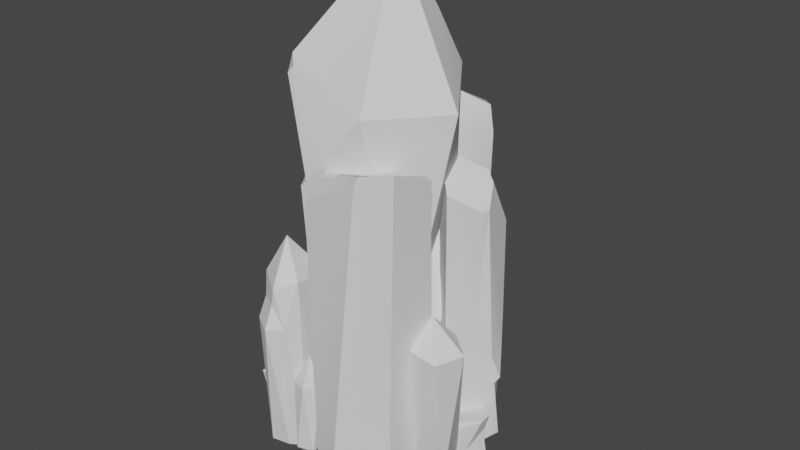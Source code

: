 # Source: PowerCrystal.blend  (saved by Blender 2.80.75; exported with 4.5.12 LTS)
import bpy
from mathutils import Matrix  # noqa: F401  (used for matrix-valued properties, if any)

bpy.ops.wm.read_factory_settings(use_empty=True)
scene = bpy.context.scene
scene.name = 'Scene'

# ---- collections
col_collection = bpy.data.collections.new('Collection'); scene.collection.children.link(col_collection)

# ---- node groups
ng_auto_smooth = bpy.data.node_groups.new('Auto Smooth', 'GeometryNodeTree')
_s = ng_auto_smooth.interface.new_socket(name='Geometry', in_out='OUTPUT', socket_type='NodeSocketGeometry')
_s = ng_auto_smooth.interface.new_socket(name='Geometry', in_out='INPUT', socket_type='NodeSocketGeometry')
_s = ng_auto_smooth.interface.new_socket(name='Angle', in_out='INPUT', socket_type='NodeSocketFloat')
_s.subtype = 'ANGLE'
_s.min_value = 0.0
_s.max_value = 3.142
ng_auto_smooth.is_modifier = True
_N = ng_auto_smooth.nodes; _L = ng_auto_smooth.links
n0 = _N.new('NodeGroupOutput'); n0.name = 'Group Output'; n0.location = (480, -100)
n1 = _N.new('NodeGroupInput'); n1.name = 'Group Input'; n1.location = (-420, -300)
n2 = _N.new('NodeGroupInput'); n2.name = 'Group Input.001'; n2.location = (-60, -100)
n3 = _N.new('GeometryNodeSetShadeSmooth'); n3.name = 'Set Shade Smooth'; n3.location = (120, -100)
n3.domain = 'EDGE'
n4 = _N.new('GeometryNodeSetShadeSmooth'); n4.name = 'Set Shade Smooth.001'; n4.location = (300, -100)
n5 = _N.new('GeometryNodeInputMeshEdgeAngle'); n5.name = 'Edge Angle'; n5.location = (-420, -220)
n6 = _N.new('GeometryNodeInputEdgeSmooth'); n6.name = 'Is Edge Smooth'; n6.location = (-60, -160)
n7 = _N.new('GeometryNodeInputShadeSmooth'); n7.name = 'Is Face Smooth'; n7.location = (-240, -340)
n8 = _N.new('FunctionNodeBooleanMath'); n8.name = 'Boolean Math'; n8.location = (-60, -220)
n9 = _N.new('FunctionNodeCompare'); n9.name = 'Compare'; n9.location = (-240, -180)
n9.operation = 'LESS_EQUAL'
_L.new(n5.outputs[0], n9.inputs[0])
_L.new(n4.outputs[0], n0.inputs[0])
_L.new(n1.outputs[1], n9.inputs[1])
_L.new(n9.outputs[0], n8.inputs[0])
_L.new(n7.outputs[0], n8.inputs[1])
_L.new(n2.outputs[0], n3.inputs[0])
_L.new(n6.outputs[0], n3.inputs[1])
_L.new(n3.outputs[0], n4.inputs[0])
_L.new(n8.outputs[0], n3.inputs[2])
n0.is_active_output = True

# ---- world
world_world = bpy.data.worlds.new('World'); scene.world = world_world
world_world.use_nodes = True; world_world.node_tree.nodes.clear()
_N = world_world.node_tree.nodes; _L = world_world.node_tree.links
n0 = _N.new('ShaderNodeOutputWorld'); n0.name = 'World Output'; n0.location = (300, 300)
n1 = _N.new('ShaderNodeBackground'); n1.name = 'Background'; n1.location = (10, 300)
n1.inputs[0].default_value = (0.05088, 0.05088, 0.05088, 1.0)
_L.new(n1.outputs[0], n0.inputs[0])
n0.is_active_output = True
world_world.color = (0.05088, 0.05088, 0.05088)
world_world.use_sun_shadow = False
world_world.sun_shadow_jitter_overblur = 0.0

# ---- meshes
me_icosphere = bpy.data.meshes.new('Icosphere')
me_icosphere.from_pydata([(-0.442, 0.6237, 8.911), (1.261, -0.5568, 2.653), (-0.3652, -1.677, 5.514), (-1.65, -0.0491, 5.163), (-0.4954, 1.427, 2.159), (1.15, 0.9692, 5.188), (0.8034, -1.468, 6.935), (-1.647, 1.099, 6.931), (0.7966, 1.519, 7.255), (1.844, 0.03069, 6.871), (0.1467, 0.3238, 9.873), (-0.7724, -1.25, 3.027), (-1.917, -0.6534, -0.6027), (-0.2489, -1.776, -0.5891), (-1.98, 0.2581, 3.075), (-2.213, 0.5689, -0.3198), (0.3796, -0.1714, -0.402), (1.209, 0.9879, 0.08717), (1.808, -0.6898, -1.054), (1.508, 0.1841, 3.487), (1.455, -1.385, 0.06711), (-0.1309, 2.322, -0.2415), (-0.8381, 1.144, -0.4583), (0.6327, 0.9352, 8.462), (-0.4669, 0.7111, 8.825), (0.5496, 0.9383, 8.454), (-1.787, 0.2108, 5.594), (0.2325, 0.8243, 8.643), (-1.806, 0.5542, 6.047), (0.227, 0.7638, 8.863), (-1.749, 0.305, 6.081), (-1.771, 0.4208, 6.275), (-1.801, 0.5989, 6.337), (-0.4626, -1.721, 5.414), (-1.652, -0.1129, 5.166), (-1.323, -0.8749, 7.455), (-1.186, -1.22, 7.336), (-1.047, -1.203, 7.468), (-1.308, -1.071, 7.324), (-1.182, -1.073, 7.686)], [], [(13, 16, 20), (4, 14, 3), (4, 19, 21), (12, 22, 16), (1, 5, 9), (2, 1, 6), (2, 38, 3), (30, 26, 3), (5, 4, 8), (1, 9, 6), (2, 37, 36), (35, 7, 30), (4, 7, 8), (5, 8, 9), (6, 9, 10), (38, 37, 39), (39, 10, 0), (9, 23, 10), (12, 13, 11), (12, 11, 14), (12, 14, 15), (1, 11, 13), (4, 22, 15), (18, 17, 19), (18, 16, 17), (17, 21, 19), (17, 22, 21), (1, 20, 18), (1, 19, 5), (29, 10, 23), (7, 24, 27), (7, 0, 24), (23, 8, 25), (4, 28, 7), (32, 31, 7), (4, 3, 26), (29, 25, 27), (29, 24, 0), (7, 28, 32), (28, 31, 32), (30, 7, 31), (34, 11, 33), (2, 34, 33), (11, 2, 33), (3, 14, 34), (38, 36, 37), (39, 35, 38), (39, 6, 10), (13, 12, 16), (4, 15, 14), (4, 5, 19), (12, 15, 22), (2, 36, 38), (30, 28, 26), (2, 6, 37), (30, 3, 38), (38, 35, 30), (0, 7, 35), (35, 39, 0), (9, 8, 23), (1, 2, 11), (4, 21, 22), (18, 20, 16), (17, 16, 22), (1, 13, 20), (1, 18, 19), (29, 0, 10), (25, 8, 27), (8, 7, 27), (4, 26, 28), (29, 23, 25), (29, 27, 24), (28, 30, 31), (34, 14, 11), (2, 3, 34), (39, 37, 6)])
me_icosphere.polygons.foreach_set('use_smooth', [True] * 76)
_k = set([(0, 7), (0, 10), (0, 24), (0, 29), (1, 6), (1, 9), (1, 18), (2, 3), (2, 11), (2, 33), (2, 36), (3, 4), (3, 14), (3, 30), (4, 7), (4, 8), (4, 26), (6, 9), (6, 10), (7, 24), (7, 31), (7, 32), (7, 35), (8, 9), (8, 23), (8, 25), (9, 10), (10, 23), (10, 39), (11, 33), (12, 14), (14, 15), (23, 25), (25, 27), (26, 28), (27, 29), (28, 30), (30, 31), (33, 34), (35, 39), (36, 38), (37, 38), (37, 39)])
me_icosphere.attributes.new('sharp_edge', 'BOOLEAN', 'EDGE').data.foreach_set('value', [ (min(e.vertices), max(e.vertices)) in _k for e in me_icosphere.edges])
_uv = me_icosphere.uv_layers.new(name='UVMap')
_uv.uv.foreach_set('vector', [0.9691, 0.09725, 0.8432, 0.1155, 0.8886, 0.0002026, 0.509, 0.4099, 0.4459, 0.5634, 0.3096, 0.566, 0.509, 0.4099, 0.364, 0.2408, 0.7328, 0.3541, 0.9691, 0.2313, 0.8297, 0.2461, 0.8432, 0.1155, 0.3883, 0.1476, 0.2699, 0.3309, 0.1503, 0.3122, 0.2403, 0.6856, 0.3927, 0.8696, 0.1152, 0.714, 0.2403, 0.6856, 0.1819, 0.5906, 0.3033, 0.5689, 0.8864, 0.3074, 0.9023, 0.3386, 0.9017, 0.3754, 0.2699, 0.3309, 0.509, 0.4099, 0.1666, 0.3984, 0.3883, 0.1476, 0.1503, 0.3122, 0.0678, 0.2302, 0.2403, 0.6856, 0.1431, 0.6052, 0.1695, 0.6081, 0.1731, 0.5782, 0.2124, 0.509, 0.2713, 0.5306, 0.509, 0.4099, 0.2104, 0.5013, 0.1666, 0.3984, 0.2699, 0.3309, 0.1666, 0.3984, 0.1503, 0.3122, 0.0678, 0.2302, 0.1503, 0.3122, 0.0002026, 0.4919, 0.1819, 0.5906, 0.1431, 0.6052, 0.1548, 0.5781, 0.1548, 0.5781, 0.0002026, 0.4919, 0.08885, 0.4946, 0.1503, 0.3122, 0.1007, 0.4282, 0.0002026, 0.4919, 0.7111, 0.6757, 0.6739, 0.8235, 0.4168, 0.7071, 0.7111, 0.6757, 0.4168, 0.7071, 0.4459, 0.5634, 0.7111, 0.6757, 0.4459, 0.5634, 0.7076, 0.5773, 0.3927, 0.8696, 0.4168, 0.7071, 0.6739, 0.8235, 0.509, 0.4099, 0.7299, 0.4659, 0.7076, 0.5773, 0.7342, 0.0002026, 0.676, 0.2051, 0.364, 0.2408, 0.7982, 0.00277, 0.8432, 0.1155, 0.7346, 0.135, 0.676, 0.2051, 0.7328, 0.3541, 0.364, 0.2408, 0.7346, 0.135, 0.8297, 0.2461, 0.7362, 0.2671, 0.3927, 0.8696, 0.7342, 0.9507, 0.6437, 0.9998, 0.3883, 0.1476, 0.364, 0.2408, 0.2699, 0.3309, 0.09351, 0.4616, 0.0002026, 0.4919, 0.1007, 0.4282, 0.9401, 0.6765, 0.8105, 0.5827, 0.8287, 0.5344, 0.8754, 0.8865, 0.8105, 0.7326, 0.818, 0.7372, 0.8953, 0.471, 0.9012, 0.3758, 0.9012, 0.4715, 0.8101, 0.8472, 0.757, 0.5517, 0.8101, 0.5, 0.9037, 0.6886, 0.9104, 0.6769, 0.9104, 0.7441, 0.9033, 0.9498, 0.8758, 0.7014, 0.9033, 0.6769, 0.8359, 0.6914, 0.8737, 0.6825, 0.8509, 0.6974, 0.8359, 0.6914, 0.818, 0.7372, 0.8105, 0.7326, 0.8949, 0.3758, 0.8949, 0.45, 0.8864, 0.4311, 0.7528, 0.8683, 0.7408, 0.8538, 0.7528, 0.8476, 0.2713, 0.5306, 0.2124, 0.509, 0.2708, 0.513, 0.7347, 0.4502, 0.8681, 0.3265, 0.8681, 0.4996, 0.8785, 0.2985, 0.8755, 0.4435, 0.8685, 0.3014, 0.886, 0.2985, 0.886, 0.4789, 0.8789, 0.4714, 0.9027, 0.4492, 0.9072, 0.2985, 0.9072, 0.4502, 0.1819, 0.5906, 0.1695, 0.6081, 0.1431, 0.6052, 0.1548, 0.5781, 0.1731, 0.5782, 0.1819, 0.5906, 0.1548, 0.5781, 0.1152, 0.714, 0.0002026, 0.4919, 0.9691, 0.09725, 0.9691, 0.2313, 0.8432, 0.1155, 0.509, 0.4099, 0.7076, 0.5773, 0.4459, 0.5634, 0.509, 0.4099, 0.2699, 0.3309, 0.364, 0.2408, 0.9691, 0.2313, 0.915, 0.2981, 0.8297, 0.2461, 0.2403, 0.6856, 0.1695, 0.6081, 0.1819, 0.5906, 0.8864, 0.3074, 0.9023, 0.2985, 0.9023, 0.3386, 0.2403, 0.6856, 0.1152, 0.714, 0.1431, 0.6052, 0.2713, 0.5306, 0.3033, 0.5689, 0.1819, 0.5906, 0.1819, 0.5906, 0.1731, 0.5782, 0.2713, 0.5306, 0.08885, 0.4946, 0.2124, 0.509, 0.1731, 0.5782, 0.1731, 0.5782, 0.1548, 0.5781, 0.08885, 0.4946, 0.1503, 0.3122, 0.1666, 0.3984, 0.1007, 0.4282, 0.3927, 0.8696, 0.2403, 0.6856, 0.4168, 0.7071, 0.509, 0.4099, 0.7328, 0.3541, 0.7299, 0.4659, 0.7982, 0.00277, 0.8886, 0.0002026, 0.8432, 0.1155, 0.7346, 0.135, 0.8432, 0.1155, 0.8297, 0.2461, 0.3927, 0.8696, 0.6739, 0.8235, 0.7342, 0.9507, 0.3883, 0.1476, 0.7342, 0.0002026, 0.364, 0.2408, 0.09351, 0.4616, 0.08885, 0.4946, 0.0002026, 0.4919, 0.8453, 0.5128, 0.9401, 0.5, 0.8287, 0.5344, 0.9401, 0.5, 0.9401, 0.6765, 0.8287, 0.5344, 0.8101, 0.8472, 0.7346, 0.585, 0.757, 0.5517, 0.8359, 0.6914, 0.8754, 0.6769, 0.8737, 0.6825, 0.8359, 0.6914, 0.8509, 0.6974, 0.818, 0.7372, 0.7528, 0.8683, 0.7346, 0.8686, 0.7408, 0.8538, 0.7347, 0.4502, 0.7346, 0.2985, 0.8681, 0.3265, 0.8785, 0.2985, 0.8785, 0.4469, 0.8755, 0.4435, 0.1548, 0.5781, 0.1431, 0.6052, 0.1152, 0.714])
me_icosphere.use_remesh_preserve_volume = False
me_icosphere.use_remesh_preserve_attributes = False
me_icosphere.use_mirror_vertex_groups = False
me_icosphere.update()
me_icosphere_001 = bpy.data.meshes.new('Icosphere.001')
me_icosphere_001.from_pydata([(0.801, 2.334, 6.232), (0.4328, 0.7736, 1.633), (-0.1474, 1.543, 4.562), (0.08411, 2.329, 4.377), (1.035, 2.205, 2.365), (1.126, 1.3, 1.744), (0.05658, 1.07, 5.729), (-0.04152, 1.844, 6.295), (0.6076, 2.499, 5.689), (1.205, 2.076, 5.72), (0.9083, 1.261, 5.933), (0.5669, 1.521, 6.696), (-0.4935, 1.44, 2.374), (-0.2569, 2.176, -0.5843), (-0.1744, 1.315, -0.2708), (0.2566, 2.425, 2.384), (0.1311, 2.632, -0.2455), (1.094, 0.9809, -0.2158), (0.7892, 0.8071, 0.1043), (0.3878, 0.9426, -0.05245), (1.156, 2.415, 0.2046), (0.8506, 2.277, -0.5729), (1.107, 2.086, 6.283), (0.2673, 2.397, 4.907), (0.2516, 2.297, 4.858), (-0.2883, 1.549, 4.06)], [], [(14, 17, 19), (4, 15, 3), (4, 5, 20), (13, 21, 17), (1, 5, 10), (2, 1, 6), (3, 2, 7), (3, 24, 23), (5, 4, 9), (1, 10, 6), (2, 6, 7), (7, 24, 3), (4, 8, 9), (5, 9, 10), (6, 10, 11), (7, 6, 11), (7, 0, 8), (10, 22, 11), (13, 14, 12), (13, 12, 15), (13, 15, 16), (1, 12, 14), (16, 20, 21), (18, 17, 5), (20, 17, 21), (1, 19, 18), (5, 1, 18), (22, 0, 11), (4, 23, 8), (9, 0, 22), (24, 8, 23), (25, 15, 12), (2, 3, 25), (12, 2, 25), (14, 13, 17), (4, 16, 15), (13, 16, 21), (7, 8, 24), (7, 11, 0), (10, 9, 22), (1, 2, 12), (16, 4, 20), (18, 19, 17), (20, 5, 17), (1, 14, 19), (4, 3, 23), (9, 8, 0), (25, 3, 15)])
me_icosphere_001.polygons.foreach_set('use_smooth', [True] * 48)
_uv = me_icosphere_001.uv_layers.new(name='UVMap')
_uv.uv.foreach_set('vector', [0.0001136, 0.9257, 0.1595, 0.9999, 0.06233, 0.9974, 0.5933, 0.5972, 0.5895, 0.7085, 0.3102, 0.7273, 0.5933, 0.5972, 0.6802, 0.4699, 0.8752, 0.6009, 0.01116, 0.803, 0.1595, 0.8169, 0.1595, 0.9999, 0.6891, 0.3475, 0.6802, 0.4699, 0.144, 0.4438, 0.2864, 0.263, 0.6891, 0.3475, 0.1717, 0.3531, 0.2663, 0.1388, 0.2864, 0.263, 0.09823, 0.3061, 0.2663, 0.1388, 0.1994, 0.1629, 0.1881, 0.1517, 0.6802, 0.4699, 0.5933, 0.5972, 0.1451, 0.553, 0.6891, 0.3475, 0.144, 0.4438, 0.1717, 0.3531, 0.2864, 0.263, 0.1717, 0.3531, 0.09823, 0.3061, 0.09823, 0.3061, 0.1994, 0.1629, 0.2663, 0.1388, 0.5933, 0.5972, 0.1288, 0.6545, 0.1451, 0.553, 0.6802, 0.4699, 0.1451, 0.553, 0.144, 0.4438, 0.1717, 0.3531, 0.144, 0.4438, 0.03358, 0.3934, 0.09823, 0.3061, 0.1717, 0.3531, 0.03358, 0.3934, 0.09823, 0.3061, 0.0001136, 0.2434, 0.0674, 0.1806, 0.144, 0.4438, 0.0632, 0.5361, 0.03358, 0.3934, 0.9861, 0.08447, 0.9466, 0.2147, 0.58, 0.2082, 0.9861, 0.08447, 0.58, 0.2082, 0.5472, 0.03513, 0.9861, 0.08447, 0.5472, 0.03513, 0.9314, 0.0001136, 0.6891, 0.3475, 0.58, 0.2082, 0.9466, 0.2147, 0.9445, 0.7367, 0.8752, 0.6009, 0.9861, 0.6134, 0.8982, 0.3754, 0.9513, 0.4178, 0.6802, 0.4699, 0.8752, 0.6009, 0.9513, 0.4178, 0.9861, 0.6134, 0.6891, 0.3475, 0.9219, 0.3149, 0.8982, 0.3754, 0.6802, 0.4699, 0.6891, 0.3475, 0.8982, 0.3754, 0.1597, 0.7582, 0.2084, 0.7369, 0.2084, 0.8661, 0.5933, 0.5972, 0.237, 0.7016, 0.1288, 0.6545, 0.1451, 0.553, 0.05366, 0.5977, 0.0632, 0.5361, 0.1994, 0.1629, 0.0674, 0.1806, 0.1881, 0.1517, 0.3566, 0.2405, 0.5472, 0.03513, 0.58, 0.2082, 0.2864, 0.263, 0.2663, 0.1388, 0.3566, 0.2405, 0.58, 0.2082, 0.2864, 0.263, 0.3566, 0.2405, 0.0001136, 0.9257, 0.01116, 0.803, 0.1595, 0.9999, 0.5933, 0.5972, 0.9445, 0.7367, 0.5895, 0.7085, 0.01116, 0.803, 0.0754, 0.7369, 0.1595, 0.8169, 0.09823, 0.3061, 0.0674, 0.1806, 0.1994, 0.1629, 0.09823, 0.3061, 0.03358, 0.3934, 0.0001136, 0.2434, 0.144, 0.4438, 0.1451, 0.553, 0.0632, 0.5361, 0.6891, 0.3475, 0.2864, 0.263, 0.58, 0.2082, 0.9445, 0.7367, 0.5933, 0.5972, 0.8752, 0.6009, 0.8982, 0.3754, 0.9219, 0.3149, 0.9513, 0.4178, 0.8752, 0.6009, 0.6802, 0.4699, 0.9513, 0.4178, 0.6891, 0.3475, 0.9466, 0.2147, 0.9219, 0.3149, 0.5933, 0.5972, 0.3102, 0.7273, 0.237, 0.7016, 0.1451, 0.553, 0.1288, 0.6545, 0.05366, 0.5977, 0.3566, 0.2405, 0.2663, 0.1388, 0.5472, 0.03513])
me_icosphere_001.use_remesh_preserve_volume = False
me_icosphere_001.use_remesh_preserve_attributes = False
me_icosphere_001.use_mirror_vertex_groups = False
me_icosphere_001.update()
me_cube = bpy.data.meshes.new('Cube')
me_cube.from_pydata([(-0.1344, -1.883, -1.01), (0.0499, -1.069, -0.6625), (0.8561, -2.167, -1.29), (1.823, -0.6551, -0.8021), (1.782, -1.805, -0.777), (0.1143, -2.207, 5.476), (0.08569, -1.841, 5.772), (1.411, -2.216, 6.305), (1.355, -2.266, 6.096), (1.924, -0.7774, 3.492), (1.892, -1.829, 6.331), (1.736, -1.712, 3.54), (1.718, -1.757, 1.15), (0.6452, -2.124, 0.8441), (0.08035, -2.167, 2.799), (0.01189, -1.161, 5.783), (-0.01942, -0.8684, 5.722), (-0.01055, -0.9533, 5.767), (1.985, -0.9174, 5.559), (1.971, -0.9743, 5.997), (1.978, -0.8838, 5.936), (0.5073, -2.237, -1.31), (0.8825, -1.475, 5.867), (0.6552, -2.01, 5.992), (1.953, -1.024, 6.07), (1.182, -1.472, 5.984), (0.8397, -2.054, 6.136)], [], [(4, 13, 2), (16, 18, 9), (2, 21, 0), (9, 11, 12), (23, 5, 8), (2, 13, 21), (22, 26, 25), (10, 7, 8), (14, 8, 5), (19, 17, 15), (17, 18, 16), (16, 1, 14), (13, 0, 21), (15, 22, 19), (10, 25, 7), (22, 6, 23), (23, 7, 26), (19, 25, 24), (18, 20, 19), (19, 10, 18), (10, 11, 18), (11, 9, 18), (14, 13, 8), (4, 12, 13), (3, 1, 9), (1, 16, 9), (0, 1, 2), (1, 3, 4), (2, 1, 4), (4, 3, 12), (3, 9, 12), (8, 7, 23), (23, 6, 5), (22, 23, 26), (8, 13, 11), (13, 12, 11), (11, 10, 8), (19, 20, 17), (17, 20, 18), (1, 0, 14), (14, 5, 16), (5, 6, 15), (16, 15, 17), (5, 15, 16), (13, 14, 0), (15, 6, 22), (10, 19, 24), (24, 25, 10), (25, 26, 7), (19, 22, 25)])
me_cube.polygons.foreach_set('use_smooth', [True] * 50)
_uv = me_cube.uv_layers.new(name='UVMap')
_uv.uv.foreach_set('vector', [0.8342, 0.1728, 0.6218, 0.04053, 0.8894, 0.04456, 0.1536, 0.4967, 0.1028, 0.3263, 0.3283, 0.305, 0.0001262, 0.8455, 0.00233, 0.8055, 0.0705, 0.7483, 0.3283, 0.305, 0.3134, 0.203, 0.5941, 0.1818, 0.07711, 0.6519, 0.1508, 0.6306, 0.04514, 0.7419, 0.8894, 0.04456, 0.6218, 0.04053, 0.8884, 0.0001262, 0.3579, 0.7589, 0.3312, 0.8257, 0.3234, 0.7483, 0.006029, 0.245, 0.0001262, 0.1758, 0.0223, 0.1645, 0.4124, 0.6569, 0.04514, 0.7419, 0.1508, 0.6306, 0.3116, 0.7675, 0.3232, 0.9796, 0.3009, 0.978, 0.1473, 0.5019, 0.1028, 0.3263, 0.1536, 0.4967, 0.1536, 0.4967, 0.8218, 0.5515, 0.4124, 0.6569, 0.6259, 0.7394, 0.8586, 0.6564, 0.8894, 0.748, 0.3009, 0.978, 0.2634, 0.8864, 0.3116, 0.7675, 0.217, 0.7483, 0.26, 0.8523, 0.1611, 0.8058, 0.2634, 0.8864, 0.2282, 0.9735, 0.2048, 0.9102, 0.1703, 0.9148, 0.1611, 0.8058, 0.1761, 0.8845, 0.3116, 0.7675, 0.26, 0.8523, 0.3005, 0.7706, 0.1028, 0.3263, 0.06784, 0.3373, 0.05994, 0.3299, 0.05994, 0.3299, 0.006029, 0.245, 0.1028, 0.3263, 0.006029, 0.245, 0.3134, 0.203, 0.1028, 0.3263, 0.3134, 0.203, 0.3283, 0.305, 0.1028, 0.3263, 0.4124, 0.6569, 0.6259, 0.7394, 0.04514, 0.7419, 0.8342, 0.1728, 0.5941, 0.1818, 0.6218, 0.04053, 0.8403, 0.3171, 0.8218, 0.5515, 0.3283, 0.305, 0.8218, 0.5515, 0.1536, 0.4967, 0.3283, 0.305, 0.0705, 0.7483, 0.1608, 0.7947, 0.0001262, 0.8455, 0.1608, 0.7947, 0.1608, 0.9999, 0.03612, 0.9659, 0.0001262, 0.8455, 0.1608, 0.7947, 0.03612, 0.9659, 0.8342, 0.1728, 0.8403, 0.3171, 0.5941, 0.1818, 0.8403, 0.3171, 0.3283, 0.305, 0.5941, 0.1818, 0.04514, 0.7419, 0.01708, 0.7405, 0.07711, 0.6519, 0.07711, 0.6519, 0.1267, 0.5943, 0.1508, 0.6306, 0.3579, 0.7589, 0.3579, 0.8257, 0.3312, 0.8257, 0.0223, 0.1645, 0.6218, 0.04053, 0.3134, 0.203, 0.6218, 0.04053, 0.5941, 0.1818, 0.3134, 0.203, 0.3134, 0.203, 0.006029, 0.245, 0.0223, 0.1645, 0.3116, 0.7675, 0.3232, 0.767, 0.3232, 0.9796, 0.1473, 0.5019, 0.06784, 0.3373, 0.1028, 0.3263, 0.8218, 0.5515, 0.8586, 0.6564, 0.4124, 0.6569, 0.4124, 0.6569, 0.1508, 0.6306, 0.1536, 0.4967, 0.1508, 0.6306, 0.1267, 0.5943, 0.1394, 0.5213, 0.1536, 0.4967, 0.1394, 0.5213, 0.1473, 0.5019, 0.1508, 0.6306, 0.1394, 0.5213, 0.1536, 0.4967, 0.6259, 0.7394, 0.4124, 0.6569, 0.8586, 0.6564, 0.3009, 0.978, 0.2282, 0.9735, 0.2634, 0.8864, 0.217, 0.7483, 0.3116, 0.7675, 0.3005, 0.7706, 0.3005, 0.7706, 0.26, 0.8523, 0.217, 0.7483, 0.26, 0.8523, 0.1761, 0.8845, 0.1611, 0.8058, 0.3116, 0.7675, 0.2634, 0.8864, 0.26, 0.8523])
me_cube.use_remesh_preserve_volume = False
me_cube.use_remesh_preserve_attributes = False
me_cube.use_mirror_vertex_groups = False
me_cube.update()
me_cube_001 = bpy.data.meshes.new('Cube.001')
me_cube_001.from_pydata([(0.7054, 0.6804, -0.5898), (0.8956, 0.7555, 5.763), (1.524, 1.794, -0.5193), (0.4631, 1.17, 5.142), (1.816, -0.1419, -0.4983), (1.777, -0.1721, 5.322), (2.416, 0.9273, 0.9556), (2.341, 0.8341, 0.8292), (2.0, 1.435, -0.3645), (2.331, 0.5582, -0.4539), (2.425, 0.9403, -0.4454), (2.12, 1.362, 2.19), (1.899, 1.41, 4.611), (2.056, 1.412, 4.297), (2.136, 0.8026, 5.357), (1.948, 0.8709, 5.542), (2.218, 0.3498, 4.893), (2.278, 0.5007, 4.904), (2.317, 0.7435, 1.514), (1.969, 0.5072, 1.543), (2.336, 0.8533, -0.4499), (2.168, 0.8614, 0.7414), (2.246, 0.9593, 0.9324), (2.133, 1.19, -0.4663)], [], [(0, 3, 2), (15, 1, 5), (14, 12, 15), (5, 0, 4), (15, 3, 1), (9, 10, 7), (19, 17, 16), (13, 11, 3), (19, 5, 4), (17, 18, 11), (21, 20, 23), (11, 6, 22), (11, 23, 8), (7, 22, 6), (10, 21, 7), (0, 1, 3), (5, 16, 14), (16, 17, 14), (14, 15, 5), (14, 13, 12), (5, 1, 0), (15, 12, 3), (7, 6, 18), (18, 19, 7), (19, 9, 7), (19, 18, 17), (8, 2, 11), (2, 3, 11), (3, 12, 13), (4, 9, 19), (19, 16, 5), (18, 6, 11), (11, 13, 17), (13, 14, 17), (23, 11, 22), (22, 21, 23), (7, 21, 22), (10, 20, 21)])
me_cube_001.polygons.foreach_set('use_smooth', [True] * 38)
_uv = me_cube_001.uv_layers.new(name='UVMap')
_uv.uv.foreach_set('vector', [0.887, 0.5022, 0.1774, 0.4278, 0.887, 0.2645, 0.01446, 0.881, 0.1279, 0.7897, 0.1279, 0.972, 0.01905, 0.2563, 0.1766, 0.2857, 0.0001001, 0.3043, 0.1254, 0.6506, 0.887, 0.5022, 0.8691, 0.6784, 0.0001001, 0.3043, 0.1774, 0.4278, 0.07442, 0.4853, 0.852, 0.0001001, 0.8601, 0.0491, 0.665, 0.07338, 0.5428, 0.0174, 0.06531, 0.1632, 0.06067, 0.1396, 0.2071, 0.2553, 0.4732, 0.1912, 0.1774, 0.4278, 0.6056, 0.7556, 0.1254, 0.6506, 0.8691, 0.6784, 0.06531, 0.1632, 0.5583, 0.07357, 0.4732, 0.1912, 0.6915, 0.09558, 0.8622, 0.06953, 0.8677, 0.1349, 0.4732, 0.1912, 0.6394, 0.0916, 0.6572, 0.1121, 0.4732, 0.1912, 0.8677, 0.1349, 0.856, 0.1774, 0.665, 0.07338, 0.6572, 0.1121, 0.6394, 0.0916, 0.8601, 0.0491, 0.6915, 0.09558, 0.665, 0.07338, 0.887, 0.5022, 0.07442, 0.4853, 0.1774, 0.4278, 0.1279, 0.972, 0.02286, 0.9999, 0.0001001, 0.9149, 0.02286, 0.9999, 0.003067, 0.9905, 0.0001001, 0.9149, 0.0001001, 0.9149, 0.01446, 0.881, 0.1279, 0.972, 0.01905, 0.2563, 0.2071, 0.2553, 0.1766, 0.2857, 0.1254, 0.6506, 0.07442, 0.4853, 0.887, 0.5022, 0.0001001, 0.3043, 0.1766, 0.2857, 0.1774, 0.4278, 0.665, 0.07338, 0.6394, 0.0916, 0.5583, 0.07357, 0.5583, 0.07357, 0.5428, 0.0174, 0.665, 0.07338, 0.5428, 0.0174, 0.852, 0.0001001, 0.665, 0.07338, 0.5428, 0.0174, 0.5583, 0.07357, 0.06531, 0.1632, 0.856, 0.1774, 0.887, 0.2645, 0.4732, 0.1912, 0.887, 0.2645, 0.1774, 0.4278, 0.4732, 0.1912, 0.1774, 0.4278, 0.1766, 0.2857, 0.2071, 0.2553, 0.8691, 0.6784, 0.8629, 0.7895, 0.6056, 0.7556, 0.6056, 0.7556, 0.1759, 0.7406, 0.1254, 0.6506, 0.5583, 0.07357, 0.6394, 0.0916, 0.4732, 0.1912, 0.4732, 0.1912, 0.2071, 0.2553, 0.06531, 0.1632, 0.2071, 0.2553, 0.01905, 0.2563, 0.06531, 0.1632, 0.8677, 0.1349, 0.4732, 0.1912, 0.6572, 0.1121, 0.6572, 0.1121, 0.6915, 0.09558, 0.8677, 0.1349, 0.665, 0.07338, 0.6915, 0.09558, 0.6572, 0.1121, 0.8601, 0.0491, 0.8622, 0.06953, 0.6915, 0.09558])
me_cube_001.use_remesh_preserve_volume = False
me_cube_001.use_remesh_preserve_attributes = False
me_cube_001.use_mirror_vertex_groups = False
me_cube_001.update()
me_icosphere_002 = bpy.data.meshes.new('Icosphere.002')
me_icosphere_002.from_pydata([(-0.4956, 2.085, -0.4303), (-0.3349, 1.607, -0.3086), (-0.8578, 1.424, -0.1312), (-1.235, 1.98, -0.242), (-0.2471, 2.167, -0.3342), (-0.5472, 1.424, 2.211), (-1.109, 1.607, 2.211), (-1.109, 2.198, 2.211), (-0.5472, 2.381, 2.211), (-0.1998, 1.903, 2.211), (-0.8367, 2.022, 2.919), (-0.9969, 2.261, 1.454), (-0.6999, 2.398, 1.429), (-0.4733, 2.399, 1.258), (-1.187, 2.19, 1.219), (-1.024, 2.248, 1.251), (-0.6472, 2.372, 1.254), (-1.024, 2.248, 1.251), (-0.6473, 2.372, 1.254), (-0.6473, 2.372, 1.254), (-0.5769, 2.432, -0.3315), (-1.074, 2.361, 1.225), (-0.6969, 2.484, 1.228), (-0.9546, 2.45, -0.3344), (-0.6969, 2.484, 1.227)], [(15, 17), (16, 18), (22, 24)], [(0, 1, 2), (1, 0, 4), (0, 2, 3), (1, 4, 9), (2, 1, 5), (3, 2, 6), (1, 9, 5), (2, 5, 6), (6, 14, 3), (20, 13, 4), (13, 9, 4), (5, 9, 10), (6, 5, 10), (7, 6, 10), (8, 7, 10), (9, 8, 10), (11, 8, 12), (13, 12, 8), (11, 14, 7), (0, 3, 23), (11, 21, 14), (21, 3, 14), (13, 22, 12), (21, 12, 22), (0, 20, 4), (22, 23, 21), (6, 7, 14), (20, 22, 13), (13, 8, 9), (11, 7, 8), (21, 23, 3), (21, 11, 12), (0, 23, 20), (22, 20, 23)])
me_icosphere_002.polygons.foreach_set('use_smooth', [True] * 34)
_uv = me_icosphere_002.uv_layers.new(name='UVMap')
_uv.uv.foreach_set('vector', [0.06118, 0.8711, 0.08645, 0.7564, 0.2225, 0.7795, 0.08645, 0.7564, 0.06118, 0.8711, 0.0001129, 0.855, 0.06118, 0.8711, 0.2225, 0.7795, 0.2225, 0.9424, 0.4844, 0.7562, 0.3271, 0.7481, 0.4653, 0.2033, 0.6371, 0.7096, 0.4844, 0.7562, 0.5585, 0.2151, 0.8246, 0.7207, 0.6371, 0.7096, 0.6555, 0.1841, 0.4844, 0.7562, 0.4653, 0.2033, 0.5585, 0.2151, 0.6371, 0.7096, 0.5585, 0.2151, 0.6555, 0.1841, 0.6555, 0.1841, 0.8246, 0.3564, 0.8246, 0.7207, 0.2238, 0.7328, 0.3036, 0.3477, 0.3271, 0.7481, 0.3036, 0.3477, 0.4653, 0.2033, 0.3271, 0.7481, 0.5585, 0.2151, 0.4653, 0.2033, 0.5431, 0.0001129, 0.6555, 0.1841, 0.5585, 0.2151, 0.5431, 0.0001129, 0.7613, 0.1025, 0.6555, 0.1841, 0.5431, 0.0001129, 0.3878, 0.1502, 0.3054, 0.03524, 0.5431, 0.0001129, 0.4653, 0.2033, 0.3878, 0.1502, 0.5431, 0.0001129, 0.2018, 0.2268, 0.3878, 0.1502, 0.272, 0.2819, 0.3036, 0.3477, 0.272, 0.2819, 0.3878, 0.1502, 0.2018, 0.2268, 0.1156, 0.2441, 0.3054, 0.03524, 0.06118, 0.8711, 0.2225, 0.9424, 0.1032, 0.9999, 0.8248, 0.1341, 0.8845, 0.144, 0.8707, 0.1893, 0.1469, 0.3349, 0.0001129, 0.6814, 0.09664, 0.3298, 0.8642, 0.0001129, 0.8845, 0.05215, 0.8341, 0.05871, 0.8845, 0.144, 0.8341, 0.05871, 0.8845, 0.05215, 0.06118, 0.8711, 0.0303, 0.9484, 0.0001129, 0.855, 0.244, 0.347, 0.1311, 0.7213, 0.1469, 0.3349, 0.6555, 0.1841, 0.7613, 0.1025, 0.8246, 0.3564, 0.2238, 0.7328, 0.244, 0.347, 0.3036, 0.3477, 0.3036, 0.3477, 0.3878, 0.1502, 0.4653, 0.2033, 0.2018, 0.2268, 0.3054, 0.03524, 0.3878, 0.1502, 0.1469, 0.3349, 0.1311, 0.7213, 0.0001129, 0.6814, 0.8845, 0.144, 0.8248, 0.1341, 0.8341, 0.05871, 0.06118, 0.8711, 0.1032, 0.9999, 0.0303, 0.9484, 0.244, 0.347, 0.2238, 0.7328, 0.1311, 0.7213])
me_icosphere_002.use_remesh_preserve_volume = False
me_icosphere_002.use_remesh_preserve_attributes = False
me_icosphere_002.use_mirror_vertex_groups = False
me_icosphere_002.update()
me_icosphere_003 = bpy.data.meshes.new('Icosphere.003')
me_icosphere_003.from_pydata([(-1.223, -1.495, -0.7234), (-0.9436, -1.026, -0.673), (-0.4725, -1.457, -0.3263), (-0.4853, -1.826, -0.5835), (-1.427, -1.336, -0.6023), (-0.5767, -0.9703, 3.204), (-0.5084, -1.876, 3.36), (-0.8564, -2.226, 3.233), (-1.46, -1.807, 3.292), (-1.263, -1.221, 3.361), (-0.9352, -1.699, 4.202), (-0.9354, -2.216, 2.839), (-1.309, -1.993, 2.853), (-1.409, -1.698, 2.38), (-0.6848, -2.148, 2.338), (-1.079, -2.145, 1.866), (-1.387, -1.897, 1.88), (-1.078, -2.145, 1.866), (-1.387, -1.897, 1.88), (-1.387, -1.897, 1.88), (-1.47, -1.757, -0.6178), (-0.9378, -2.427, 2.367), (-1.423, -2.113, 2.353), (-0.8677, -2.004, -0.6387), (-1.279, -2.083, -0.6361)], [(15, 17), (16, 18)], [(0, 1, 2), (1, 0, 4), (0, 2, 3), (1, 4, 9), (2, 1, 5), (3, 2, 6), (1, 9, 5), (2, 5, 6), (6, 14, 3), (20, 13, 4), (13, 9, 4), (5, 9, 10), (6, 5, 10), (7, 6, 10), (8, 7, 10), (9, 8, 10), (12, 7, 8), (13, 12, 8), (11, 14, 7), (3, 23, 0), (11, 21, 14), (13, 22, 12), (14, 23, 3), (22, 11, 12), (0, 20, 4), (0, 23, 24), (24, 21, 22), (24, 22, 20), (6, 7, 14), (20, 22, 13), (13, 8, 9), (12, 11, 7), (14, 21, 23), (22, 21, 11), (0, 24, 20), (24, 23, 21)])
me_icosphere_003.polygons.foreach_set('use_smooth', [True] * 36)
_uv = me_icosphere_003.uv_layers.new(name='UVMap')
_uv.uv.foreach_set('vector', [0.8635, 0.1356, 0.7731, 0.1962, 0.7097, 0.0653, 0.7731, 0.1962, 0.8635, 0.1356, 0.888, 0.1867, 0.8635, 0.1356, 0.7097, 0.0653, 0.7724, 0.0001218, 0.5797, 0.00176, 0.7095, 0.02893, 0.58, 0.8126, 0.4145, 0.07736, 0.5797, 0.00176, 0.4775, 0.7496, 0.3306, 0.0227, 0.4145, 0.07736, 0.3562, 0.794, 0.5797, 0.00176, 0.58, 0.8126, 0.4775, 0.7496, 0.4145, 0.07736, 0.4775, 0.7496, 0.3562, 0.794, 0.3562, 0.794, 0.277, 0.6136, 0.3306, 0.0227, 0.08506, 0.006929, 0.001809, 0.6052, 0.0001218, 0.0001218, 0.7095, 0.6551, 0.58, 0.8126, 0.7095, 0.02893, 0.4775, 0.7496, 0.58, 0.8126, 0.4332, 0.9999, 0.3562, 0.794, 0.4775, 0.7496, 0.4332, 0.9999, 0.2746, 0.8017, 0.3562, 0.794, 0.4332, 0.9999, 0.1596, 0.9133, 0.2746, 0.8017, 0.4332, 0.9999, 0.58, 0.8126, 0.6914, 0.872, 0.4332, 0.9999, 0.1447, 0.7804, 0.2746, 0.8017, 0.1596, 0.9133, 0.004954, 0.7223, 0.1447, 0.7804, 0.1596, 0.9133, 0.2409, 0.7328, 0.277, 0.6136, 0.2746, 0.8017, 0.7724, 0.0001218, 0.8569, 0.01128, 0.8635, 0.1356, 0.7131, 0.3687, 0.8144, 0.3889, 0.7827, 0.4573, 0.7835, 0.1964, 0.8144, 0.2736, 0.7097, 0.2821, 0.277, 0.6136, 0.2455, 0.01308, 0.3306, 0.0227, 0.8144, 0.2736, 0.7131, 0.3687, 0.7097, 0.2821, 0.8635, 0.1356, 0.9354, 0.1169, 0.888, 0.1867, 0.8635, 0.1356, 0.8569, 0.01128, 0.9354, 0.04126, 0.1611, 0.01163, 0.2014, 0.623, 0.08567, 0.6097, 0.1611, 0.01163, 0.08567, 0.6097, 0.08506, 0.006929, 0.3562, 0.794, 0.2746, 0.8017, 0.277, 0.6136, 0.08506, 0.006929, 0.08567, 0.6097, 0.001809, 0.6052, 0.7095, 0.6551, 0.6914, 0.872, 0.58, 0.8126, 0.1447, 0.7804, 0.2409, 0.7328, 0.2746, 0.8017, 0.277, 0.6136, 0.2014, 0.623, 0.2455, 0.01308, 0.8144, 0.2736, 0.8144, 0.3889, 0.7131, 0.3687, 0.8635, 0.1356, 0.9354, 0.04126, 0.9354, 0.1169, 0.1611, 0.01163, 0.2455, 0.01308, 0.2014, 0.623])
me_icosphere_003.use_remesh_preserve_volume = False
me_icosphere_003.use_remesh_preserve_attributes = False
me_icosphere_003.use_mirror_vertex_groups = False
me_icosphere_003.update()
me_icosphere_004 = bpy.data.meshes.new('Icosphere.004')
me_icosphere_004.from_pydata([(-0.6159, -1.778, -0.8376), (-0.1961, -1.963, -0.5202), (-0.5491, -2.081, -0.507), (-0.7701, -1.782, -0.4914), (-0.5537, -1.479, -0.4949), (-0.199, -1.591, -0.5127), (-0.2832, -2.111, 1.086), (-0.6379, -1.999, 1.104), (-0.6408, -1.627, 1.111), (-0.2878, -1.509, 1.098), (-0.06681, -1.808, 1.083), (-0.2967, -1.844, 1.766)], [], [(0, 1, 2), (1, 0, 5), (0, 2, 3), (0, 3, 4), (0, 4, 5), (1, 5, 10), (2, 1, 6), (3, 2, 7), (4, 3, 8), (5, 4, 9), (1, 10, 6), (2, 6, 7), (3, 7, 8), (4, 8, 9), (5, 9, 10), (6, 10, 11), (7, 6, 11), (8, 7, 11), (9, 8, 11), (10, 9, 11)])
me_icosphere_004.polygons.foreach_set('use_smooth', [True] * 20)
_uv = me_icosphere_004.uv_layers.new(name='UVMap')
_uv.uv.foreach_set('vector', [0.8523, 0.1373, 0.9999, 0.2266, 0.8322, 0.2727, 0.9999, 0.2266, 0.8523, 0.1373, 0.9999, 0.04602, 0.8523, 0.1373, 0.8322, 0.2727, 0.737, 0.1368, 0.8523, 0.1373, 0.737, 0.1368, 0.8317, 0.0001039, 0.8523, 0.1373, 0.8317, 0.0001039, 0.9999, 0.04602, 0.1417, 0.02708, 0.2888, 0.009046, 0.2885, 0.5735, 0.0001039, 0.04827, 0.1417, 0.02708, 0.1622, 0.648, 0.5872, 0.002508, 0.7368, 0.01525, 0.6122, 0.5596, 0.4373, 0.0001039, 0.5872, 0.002508, 0.5032, 0.5325, 0.2888, 0.009046, 0.4373, 0.0001039, 0.3983, 0.5381, 0.1417, 0.02708, 0.2885, 0.5735, 0.1622, 0.648, 0.7368, 0.01525, 0.7368, 0.6339, 0.6122, 0.5596, 0.5872, 0.002508, 0.6122, 0.5596, 0.5032, 0.5325, 0.4373, 0.0001039, 0.5032, 0.5325, 0.3983, 0.5381, 0.2888, 0.009046, 0.3983, 0.5381, 0.2885, 0.5735, 0.1622, 0.648, 0.2885, 0.5735, 0.4537, 0.8081, 0.6122, 0.5596, 0.7368, 0.6339, 0.4537, 0.8081, 0.5032, 0.5325, 0.6122, 0.5596, 0.4537, 0.8081, 0.3983, 0.5381, 0.5032, 0.5325, 0.4537, 0.8081, 0.2885, 0.5735, 0.3983, 0.5381, 0.4537, 0.8081])
me_icosphere_004.use_remesh_preserve_volume = False
me_icosphere_004.use_remesh_preserve_attributes = False
me_icosphere_004.use_mirror_vertex_groups = False
me_icosphere_004.update()
me_icosphere_005 = bpy.data.meshes.new('Icosphere.005')
me_icosphere_005.from_pydata([(-1.561, 1.764, -0.4318), (-1.152, 1.749, -0.4215), (-1.256, 1.29, -0.3217), (-1.51, 1.163, -0.391), (-1.526, 1.957, -0.3988), (-0.871, 1.58, 0.6637), (-1.437, 1.214, 0.714), (-1.795, 1.316, 0.6813), (-1.734, 1.863, 0.6955), (-1.277, 1.943, 0.7102), (-1.449, 1.569, 0.9492), (-1.828, 1.366, 0.5712), (-1.815, 1.691, 0.5737), (-1.67, 1.856, 0.4391), (-1.708, 1.219, 0.4299), (-1.861, 1.472, 0.2982), (-1.808, 1.764, 0.3007), (-1.861, 1.472, 0.2981), (-1.808, 1.764, 0.3005), (-1.808, 1.764, 0.3005), (-1.818, 1.834, -0.4), (-1.981, 1.285, 0.4404), (-1.949, 1.717, 0.4347), (-1.766, 1.35, -0.4047), (-1.964, 1.592, -0.4029)], [(15, 17), (16, 18)], [(0, 1, 2), (1, 0, 4), (0, 2, 3), (1, 4, 9), (2, 1, 5), (3, 2, 6), (1, 9, 5), (2, 5, 6), (6, 14, 3), (20, 13, 4), (13, 9, 4), (5, 9, 10), (6, 5, 10), (7, 6, 10), (8, 7, 10), (9, 8, 10), (12, 7, 8), (13, 12, 8), (11, 14, 7), (3, 23, 0), (11, 21, 14), (13, 22, 12), (14, 23, 3), (22, 11, 12), (0, 20, 4), (0, 23, 24), (24, 21, 22), (24, 22, 20), (6, 7, 14), (20, 22, 13), (13, 8, 9), (12, 11, 7), (14, 21, 23), (22, 21, 11), (0, 24, 20), (24, 23, 21)])
me_icosphere_005.polygons.foreach_set('use_smooth', [True] * 36)
_uv = me_icosphere_005.uv_layers.new(name='UVMap')
_uv.uv.foreach_set('vector', [0.8272, 0.1729, 0.7023, 0.2447, 0.645, 0.0854, 0.7023, 0.2447, 0.8272, 0.1729, 0.853, 0.2377, 0.8272, 0.1729, 0.645, 0.0854, 0.703, 0.0001215, 0.6448, 0.3447, 0.6392, 0.5266, 0.2828, 0.4333, 0.563, 0.1256, 0.6448, 0.3447, 0.3008, 0.3321, 0.5318, 0.0001215, 0.563, 0.1256, 0.1967, 0.2313, 0.6448, 0.3447, 0.2828, 0.4333, 0.3008, 0.3321, 0.563, 0.1256, 0.3008, 0.3321, 0.1967, 0.2313, 0.1967, 0.2313, 0.2052, 0.09801, 0.5318, 0.0001215, 0.6328, 0.6485, 0.3125, 0.5747, 0.6392, 0.5266, 0.3125, 0.5747, 0.2828, 0.4333, 0.6392, 0.5266, 0.3008, 0.3321, 0.2828, 0.4333, 0.1142, 0.3785, 0.1967, 0.2313, 0.3008, 0.3321, 0.1142, 0.3785, 0.09121, 0.1509, 0.1967, 0.2313, 0.1142, 0.3785, 0.2299, 0.5297, 0.02789, 0.6156, 0.1142, 0.3785, 0.2828, 0.4333, 0.2299, 0.5297, 0.1142, 0.3785, 0.2031, 0.6051, 0.02789, 0.6156, 0.2299, 0.5297, 0.3125, 0.5747, 0.2031, 0.6051, 0.2299, 0.5297, 0.06647, 0.6567, 0.0001215, 0.7397, 0.02789, 0.6156, 0.703, 0.0001215, 0.8141, 0.01057, 0.8272, 0.1729, 0.7162, 0.3274, 0.645, 0.2995, 0.7276, 0.2449, 0.7276, 0.5321, 0.6532, 0.4514, 0.7211, 0.4417, 0.3201, 0.9674, 0.6342, 0.8782, 0.6448, 0.9999, 0.6532, 0.4514, 0.7162, 0.3274, 0.7211, 0.4417, 0.8272, 0.1729, 0.918, 0.1473, 0.853, 0.2377, 0.8272, 0.1729, 0.8141, 0.01057, 0.918, 0.04768, 0.6276, 0.7575, 0.2974, 0.8613, 0.3071, 0.6948, 0.6276, 0.7575, 0.3071, 0.6948, 0.6328, 0.6485, 0.1967, 0.2313, 0.09121, 0.1509, 0.2052, 0.09801, 0.6328, 0.6485, 0.3071, 0.6948, 0.3125, 0.5747, 0.3125, 0.5747, 0.2299, 0.5297, 0.2828, 0.4333, 0.2031, 0.6051, 0.06647, 0.6567, 0.02789, 0.6156, 0.3201, 0.9674, 0.2974, 0.8613, 0.6342, 0.8782, 0.6532, 0.4514, 0.645, 0.2995, 0.7162, 0.3274, 0.8272, 0.1729, 0.918, 0.04768, 0.918, 0.1473, 0.6276, 0.7575, 0.6342, 0.8782, 0.2974, 0.8613])
me_icosphere_005.use_remesh_preserve_volume = False
me_icosphere_005.use_remesh_preserve_attributes = False
me_icosphere_005.use_mirror_vertex_groups = False
me_icosphere_005.update()
me_cube_002 = bpy.data.meshes.new('Cube.002')
me_cube_002.from_pydata([(2.052, -0.5161, -0.8292), (1.814, -0.253, -0.7898), (2.393, -0.2424, -0.8612), (2.104, 0.4628, -0.807), (2.493, 0.1676, -0.7956), (2.211, -0.5044, 0.009441), (2.077, -0.4248, 0.045), (2.549, -0.04961, 0.1188), (2.533, -0.08823, 0.09253), (2.162, 0.4708, -0.2526), (2.527, 0.2169, 0.12), (2.464, 0.2915, 0.09737), (2.44, 0.1772, -0.2401), (2.456, 0.1584, -0.5478), (2.322, -0.3035, -0.5869), (2.195, -0.5085, -0.3358), (1.823, -0.2843, 0.04139), (1.714, -0.2236, 0.03136), (1.745, -0.2412, 0.0378), (2.221, 0.4594, 0.01505), (2.236, 0.4407, 0.07178), (2.207, 0.4652, 0.06332), (2.332, -0.3804, -0.864)], [], [(13, 2, 4), (7, 10, 11), (17, 19, 9), (2, 22, 1), (9, 12, 13), (6, 8, 7), (2, 14, 22), (19, 20, 11), (10, 12, 11), (12, 7, 8), (15, 8, 5), (20, 18, 16), (18, 19, 17), (18, 17, 1), (14, 0, 22), (13, 14, 2), (11, 20, 7), (20, 16, 7), (16, 6, 7), (3, 1, 9), (1, 17, 9), (0, 1, 22), (1, 3, 4), (2, 1, 4), (4, 3, 13), (3, 9, 13), (6, 5, 8), (11, 12, 19), (12, 9, 19), (19, 21, 20), (8, 14, 12), (14, 13, 12), (12, 10, 7), (15, 14, 8), (20, 21, 18), (18, 21, 19), (1, 0, 15), (15, 5, 6), (6, 16, 15), (16, 18, 1), (15, 16, 1), (14, 15, 0)])
me_cube_002.polygons.foreach_set('use_smooth', [True] * 42)
_uv = me_cube_002.uv_layers.new(name='UVMap')
_uv.uv.foreach_set('vector', [0.297, 0.3668, 0.4127, 0.1838, 0.4033, 0.3591, 0.4188, 0.445, 0.4805, 0.3644, 0.5173, 0.3546, 0.1581, 0.8183, 0.07729, 0.5587, 0.1942, 0.5539, 0.4129, 0.1445, 0.4149, 0.08723, 0.6175, 0.05969, 0.1942, 0.5539, 0.1649, 0.3908, 0.297, 0.3668, 0.4925, 0.6637, 0.4129, 0.4628, 0.4188, 0.445, 0.4127, 0.1838, 0.293, 0.1569, 0.4104, 0.1231, 0.07729, 0.5587, 0.05555, 0.5534, 0.02731, 0.4516, 0.01024, 0.4156, 0.1649, 0.3908, 0.02731, 0.4516, 0.1649, 0.3908, 0.0001178, 0.3115, 0.01047, 0.2949, 0.1755, 0.06499, 0.01047, 0.2949, 0.03393, 0.08162, 0.6211, 0.3547, 0.6359, 0.6736, 0.6023, 0.6712, 0.1489, 0.8276, 0.07729, 0.5587, 0.1581, 0.8183, 0.1489, 0.8276, 0.1581, 0.8183, 0.4051, 0.8687, 0.293, 0.1569, 0.3776, 0.0001178, 0.4104, 0.1231, 0.297, 0.3668, 0.293, 0.1569, 0.4127, 0.1838, 0.5173, 0.3546, 0.6211, 0.3547, 0.4188, 0.445, 0.6211, 0.3547, 0.6023, 0.6712, 0.4188, 0.445, 0.6023, 0.6712, 0.4925, 0.6637, 0.4188, 0.445, 0.4127, 0.559, 0.4051, 0.8687, 0.1942, 0.5539, 0.4051, 0.8687, 0.1581, 0.8183, 0.1942, 0.5539, 0.4959, 0.0001178, 0.6175, 0.05969, 0.4149, 0.08723, 0.6175, 0.05969, 0.6175, 0.353, 0.4388, 0.3044, 0.4129, 0.1445, 0.6175, 0.05969, 0.4388, 0.3044, 0.4033, 0.3591, 0.4127, 0.559, 0.297, 0.3668, 0.4127, 0.559, 0.1942, 0.5539, 0.297, 0.3668, 0.4925, 0.6637, 0.4317, 0.6642, 0.4129, 0.4628, 0.02731, 0.4516, 0.1649, 0.3908, 0.07729, 0.5587, 0.1649, 0.3908, 0.1942, 0.5539, 0.07729, 0.5587, 0.07729, 0.5587, 0.06089, 0.566, 0.05555, 0.5534, 0.01047, 0.2949, 0.293, 0.1569, 0.1649, 0.3908, 0.293, 0.1569, 0.297, 0.3668, 0.1649, 0.3908, 0.1649, 0.3908, 0.01024, 0.4156, 0.0001178, 0.3115, 0.1755, 0.06499, 0.293, 0.1569, 0.01047, 0.2949, 0.6211, 0.3547, 0.6359, 0.3532, 0.6359, 0.6736, 0.1489, 0.8276, 0.06089, 0.566, 0.07729, 0.5587, 0.4051, 0.8687, 0.4112, 0.98, 0.252, 0.9999, 0.252, 0.9999, 0.1441, 0.9949, 0.137, 0.9453, 0.137, 0.9453, 0.1455, 0.8551, 0.252, 0.9999, 0.1455, 0.8551, 0.1489, 0.8276, 0.4051, 0.8687, 0.252, 0.9999, 0.1455, 0.8551, 0.4051, 0.8687, 0.293, 0.1569, 0.1755, 0.06499, 0.3776, 0.0001178])
me_cube_002.use_remesh_preserve_volume = False
me_cube_002.use_remesh_preserve_attributes = False
me_cube_002.use_mirror_vertex_groups = False
me_cube_002.update()
me_icosphere_006 = bpy.data.meshes.new('Icosphere.006')
me_icosphere_006.from_pydata([(-1.63, -1.129, 0.06016), (-1.358, -1.286, -0.3887), (-1.52, -1.339, -0.109), (-1.662, -1.215, -0.1198), (-1.544, -1.072, -0.3085), (-1.388, -1.127, -0.3722), (-1.419, -1.351, -0.0002501), (-1.597, -1.315, 0.07695), (-1.662, -1.145, 0.01114), (-1.493, -1.076, 0.009554), (-1.38, -1.194, 0.02378), (-1.448, -1.235, 0.09619), (-1.542, -1.391, -0.3184), (-1.659, -1.271, -0.5936), (-1.507, -1.33, -0.5685), (-1.671, -1.159, -0.3086), (-1.721, -1.136, -0.5295), (-1.347, -1.146, -0.56), (-1.341, -1.213, -0.5319), (-1.398, -1.268, -0.5476), (-1.579, -1.02, -0.5116), (-1.604, -1.102, -0.536), (-1.5, -1.095, 0.06255), (-1.662, -1.17, -0.07924), (-1.642, -1.206, -0.06508), (-1.535, -1.358, -0.1571)], [], [(13, 19, 14), (4, 15, 3), (4, 5, 20), (13, 21, 17), (1, 5, 10), (2, 1, 6), (3, 2, 7), (3, 24, 23), (5, 4, 9), (1, 10, 6), (2, 6, 7), (7, 24, 3), (4, 8, 9), (5, 9, 10), (6, 10, 11), (7, 6, 11), (7, 0, 8), (10, 22, 11), (13, 14, 12), (13, 12, 15), (13, 15, 16), (1, 12, 14), (4, 21, 16), (18, 17, 5), (20, 17, 21), (1, 19, 18), (5, 1, 18), (22, 0, 11), (4, 23, 8), (9, 0, 22), (24, 8, 23), (25, 15, 12), (2, 3, 25), (12, 2, 25), (13, 17, 19), (4, 16, 15), (13, 16, 21), (7, 8, 24), (7, 11, 0), (10, 9, 22), (1, 2, 12), (4, 20, 21), (18, 19, 17), (20, 5, 17), (1, 14, 19), (4, 3, 23), (9, 8, 0), (25, 3, 15)])
me_icosphere_006.polygons.foreach_set('use_smooth', [True] * 48)
_uv = me_icosphere_006.uv_layers.new(name='UVMap')
_uv.uv.foreach_set('vector', [0.6727, 0.1157, 0.7961, 0.3202, 0.6972, 0.2621, 0.313, 0.2522, 0.368, 0.1104, 0.5467, 0.1449, 0.313, 0.2522, 0.2237, 0.3966, 0.1181, 0.1769, 0.6727, 0.1157, 0.8362, 0.07872, 0.9142, 0.3008, 0.2045, 0.5445, 0.2237, 0.3966, 0.5346, 0.5022, 0.4396, 0.7007, 0.2045, 0.5445, 0.5091, 0.6113, 0.4717, 0.8747, 0.4396, 0.7007, 0.6272, 0.717, 0.4717, 0.8747, 0.5277, 0.8634, 0.5228, 0.9048, 0.2237, 0.3966, 0.313, 0.2522, 0.5698, 0.3795, 0.2045, 0.5445, 0.5346, 0.5022, 0.5091, 0.6113, 0.4396, 0.7007, 0.5091, 0.6113, 0.6272, 0.717, 0.6272, 0.717, 0.5277, 0.8634, 0.4717, 0.8747, 0.313, 0.2522, 0.6458, 0.2361, 0.5698, 0.3795, 0.2237, 0.3966, 0.5698, 0.3795, 0.5346, 0.5022, 0.5091, 0.6113, 0.5346, 0.5022, 0.6163, 0.5481, 0.6272, 0.717, 0.5091, 0.6113, 0.6163, 0.5481, 0.6272, 0.717, 0.6724, 0.8955, 0.6143, 0.9043, 0.5346, 0.5022, 0.6168, 0.3992, 0.6163, 0.5481, 0.0001267, 0.8495, 0.03217, 0.6856, 0.258, 0.7176, 0.0001267, 0.8495, 0.258, 0.7176, 0.2926, 0.9567, 0.0001267, 0.8495, 0.2926, 0.9567, 0.0655, 0.9999, 0.2045, 0.5445, 0.258, 0.7176, 0.03217, 0.6856, 0.313, 0.2522, 0.1396, 0.0983, 0.1897, 0.0001267, 0.06773, 0.4862, 0.04058, 0.4216, 0.2237, 0.3966, 0.9142, 0.0591, 0.9142, 0.3008, 0.8362, 0.07872, 0.2045, 0.5445, 0.05355, 0.5629, 0.06773, 0.4862, 0.2237, 0.3966, 0.2045, 0.5445, 0.06773, 0.4862, 0.8418, 0.3581, 0.8418, 0.4793, 0.7053, 0.3441, 0.313, 0.2522, 0.5735, 0.1922, 0.6458, 0.2361, 0.5698, 0.3795, 0.6724, 0.2869, 0.6168, 0.3992, 0.5277, 0.8634, 0.6143, 0.9043, 0.5228, 0.9048, 0.3923, 0.7158, 0.2926, 0.9567, 0.258, 0.7176, 0.4396, 0.7007, 0.4717, 0.8747, 0.3923, 0.7158, 0.258, 0.7176, 0.4396, 0.7007, 0.3923, 0.7158, 0.6727, 0.1157, 0.9142, 0.3008, 0.7961, 0.3202, 0.313, 0.2522, 0.1897, 0.0001267, 0.368, 0.1104, 0.6727, 0.1157, 0.7601, 0.0001267, 0.8362, 0.07872, 0.6272, 0.717, 0.6143, 0.9043, 0.5277, 0.8634, 0.6727, 0.4936, 0.7053, 0.3441, 0.8418, 0.4793, 0.5346, 0.5022, 0.5698, 0.3795, 0.6168, 0.3992, 0.2045, 0.5445, 0.4396, 0.7007, 0.258, 0.7176, 0.313, 0.2522, 0.1181, 0.1769, 0.1396, 0.0983, 0.8644, 0.3438, 0.7961, 0.3202, 0.9142, 0.3008, 0.1181, 0.1769, 0.2237, 0.3966, 0.04058, 0.4216, 0.2045, 0.5445, 0.03217, 0.6856, 0.05355, 0.5629, 0.313, 0.2522, 0.5467, 0.1449, 0.5735, 0.1922, 0.5698, 0.3795, 0.6458, 0.2361, 0.6724, 0.2869, 0.3923, 0.7158, 0.4717, 0.8747, 0.2926, 0.9567])
me_icosphere_006.use_remesh_preserve_volume = False
me_icosphere_006.use_remesh_preserve_attributes = False
me_icosphere_006.use_mirror_vertex_groups = False
me_icosphere_006.update()
me_icosphere_007 = bpy.data.meshes.new('Icosphere.007')
me_icosphere_007.from_pydata([(1.138, 1.895, 0.3192), (1.41, 1.738, -0.1296), (1.247, 1.685, 0.1501), (1.106, 1.809, 0.1393), (1.224, 1.952, -0.04944), (1.38, 1.897, -0.1132), (1.349, 1.673, 0.2588), (1.171, 1.709, 0.336), (1.106, 1.879, 0.2702), (1.275, 1.948, 0.2686), (1.388, 1.83, 0.2829), (1.32, 1.789, 0.3553), (1.226, 1.633, -0.05931), (1.108, 1.753, -0.3345), (1.261, 1.694, -0.3094), (1.097, 1.865, -0.04952), (1.047, 1.888, -0.2704), (1.421, 1.878, -0.3009), (1.427, 1.811, -0.2728), (1.37, 1.756, -0.2886), (1.189, 2.004, -0.2525), (1.164, 1.922, -0.2769), (1.268, 1.929, 0.3216), (1.106, 1.854, 0.1798), (1.126, 1.818, 0.194), (1.233, 1.666, 0.102)], [], [(13, 19, 14), (4, 15, 3), (4, 5, 20), (13, 21, 17), (1, 5, 10), (2, 1, 6), (3, 2, 7), (3, 24, 23), (5, 4, 9), (1, 10, 6), (2, 6, 7), (7, 24, 3), (4, 8, 9), (5, 9, 10), (6, 10, 11), (7, 6, 11), (7, 0, 8), (10, 22, 11), (13, 14, 12), (13, 12, 15), (13, 15, 16), (1, 12, 14), (4, 21, 16), (18, 17, 5), (20, 17, 21), (1, 19, 18), (5, 1, 18), (22, 0, 11), (4, 23, 8), (9, 0, 22), (24, 8, 23), (25, 15, 12), (2, 3, 25), (12, 2, 25), (13, 17, 19), (4, 16, 15), (13, 16, 21), (7, 8, 24), (7, 11, 0), (10, 9, 22), (1, 2, 12), (4, 20, 21), (18, 19, 17), (20, 5, 17), (1, 14, 19), (4, 3, 23), (9, 8, 0), (25, 3, 15)])
me_icosphere_007.polygons.foreach_set('use_smooth', [True] * 48)
_uv = me_icosphere_007.uv_layers.new(name='UVMap')
_uv.uv.foreach_set('vector', [0.6727, 0.1157, 0.7961, 0.3202, 0.6972, 0.2621, 0.313, 0.2522, 0.368, 0.1104, 0.5467, 0.1449, 0.313, 0.2522, 0.2237, 0.3966, 0.1181, 0.1769, 0.6727, 0.1157, 0.8362, 0.07872, 0.9142, 0.3008, 0.2045, 0.5445, 0.2237, 0.3966, 0.5346, 0.5022, 0.4396, 0.7007, 0.2045, 0.5445, 0.5091, 0.6113, 0.4717, 0.8747, 0.4396, 0.7007, 0.6272, 0.717, 0.4717, 0.8747, 0.5277, 0.8634, 0.5228, 0.9048, 0.2237, 0.3966, 0.313, 0.2522, 0.5698, 0.3795, 0.2045, 0.5445, 0.5346, 0.5022, 0.5091, 0.6113, 0.4396, 0.7007, 0.5091, 0.6113, 0.6272, 0.717, 0.6272, 0.717, 0.5277, 0.8634, 0.4717, 0.8747, 0.313, 0.2522, 0.6458, 0.2361, 0.5698, 0.3795, 0.2237, 0.3966, 0.5698, 0.3795, 0.5346, 0.5022, 0.5091, 0.6113, 0.5346, 0.5022, 0.6163, 0.5481, 0.6272, 0.717, 0.5091, 0.6113, 0.6163, 0.5481, 0.6272, 0.717, 0.6724, 0.8955, 0.6143, 0.9043, 0.5346, 0.5022, 0.6168, 0.3992, 0.6163, 0.5481, 0.0001267, 0.8495, 0.03217, 0.6856, 0.258, 0.7176, 0.0001267, 0.8495, 0.258, 0.7176, 0.2926, 0.9567, 0.0001267, 0.8495, 0.2926, 0.9567, 0.0655, 0.9999, 0.2045, 0.5445, 0.258, 0.7176, 0.03217, 0.6856, 0.313, 0.2522, 0.1396, 0.0983, 0.1897, 0.0001267, 0.06773, 0.4862, 0.04058, 0.4216, 0.2237, 0.3966, 0.9142, 0.0591, 0.9142, 0.3008, 0.8362, 0.07872, 0.2045, 0.5445, 0.05355, 0.5629, 0.06773, 0.4862, 0.2237, 0.3966, 0.2045, 0.5445, 0.06773, 0.4862, 0.8418, 0.3581, 0.8418, 0.4793, 0.7053, 0.3441, 0.313, 0.2522, 0.5735, 0.1922, 0.6458, 0.2361, 0.5698, 0.3795, 0.6724, 0.2869, 0.6168, 0.3992, 0.5277, 0.8634, 0.6143, 0.9043, 0.5228, 0.9048, 0.3923, 0.7158, 0.2926, 0.9567, 0.258, 0.7176, 0.4396, 0.7007, 0.4717, 0.8747, 0.3923, 0.7158, 0.258, 0.7176, 0.4396, 0.7007, 0.3923, 0.7158, 0.6727, 0.1157, 0.9142, 0.3008, 0.7961, 0.3202, 0.313, 0.2522, 0.1897, 0.0001267, 0.368, 0.1104, 0.6727, 0.1157, 0.7601, 0.0001267, 0.8362, 0.07872, 0.6272, 0.717, 0.6143, 0.9043, 0.5277, 0.8634, 0.6727, 0.4936, 0.7053, 0.3441, 0.8418, 0.4793, 0.5346, 0.5022, 0.5698, 0.3795, 0.6168, 0.3992, 0.2045, 0.5445, 0.4396, 0.7007, 0.258, 0.7176, 0.313, 0.2522, 0.1181, 0.1769, 0.1396, 0.0983, 0.8644, 0.3438, 0.7961, 0.3202, 0.9142, 0.3008, 0.1181, 0.1769, 0.2237, 0.3966, 0.04058, 0.4216, 0.2045, 0.5445, 0.03217, 0.6856, 0.05355, 0.5629, 0.313, 0.2522, 0.5467, 0.1449, 0.5735, 0.1922, 0.5698, 0.3795, 0.6458, 0.2361, 0.6724, 0.2869, 0.3923, 0.7158, 0.4717, 0.8747, 0.2926, 0.9567])
me_icosphere_007.use_remesh_preserve_volume = False
me_icosphere_007.use_remesh_preserve_attributes = False
me_icosphere_007.use_mirror_vertex_groups = False
me_icosphere_007.update()
me_icosphere_008 = bpy.data.meshes.new('Icosphere.008')
me_icosphere_008.from_pydata([(-0.6159, -1.778, -0.8376), (-0.1961, -1.963, -0.5202), (-0.5491, -2.081, -0.507), (-0.7701, -1.782, -0.4914), (-0.5537, -1.479, -0.4949), (-0.199, -1.591, -0.5127), (-0.2832, -2.111, 1.086), (-0.6379, -1.999, 1.104), (-0.6408, -1.627, 1.111), (-0.2878, -1.509, 1.098), (-0.06681, -1.808, 1.083), (-0.2967, -1.844, 1.766)], [], [(0, 1, 2), (1, 0, 5), (0, 2, 3), (0, 3, 4), (0, 4, 5), (1, 5, 10), (2, 1, 6), (3, 2, 7), (4, 3, 8), (5, 4, 9), (1, 10, 6), (2, 6, 7), (3, 7, 8), (4, 8, 9), (5, 9, 10), (6, 10, 11), (7, 6, 11), (8, 7, 11), (9, 8, 11), (10, 9, 11)])
me_icosphere_008.polygons.foreach_set('use_smooth', [True] * 20)
_uv = me_icosphere_008.uv_layers.new(name='UVMap')
_uv.uv.foreach_set('vector', [0.3654, 8.251e-05, 0.681, 0.1128, 0.5163, 0.1855, 0.03134, 0.05135, 0.3654, 8.251e-05, 0.16, 0.1713, 0.3654, 8.251e-05, 0.5163, 0.1855, 0.3893, 0.1995, 0.3654, 8.251e-05, 0.3893, 0.1995, 0.2741, 0.2031, 0.3654, 8.251e-05, 0.2741, 0.2031, 0.16, 0.1713, 0.03134, 0.05135, 0.16, 0.1713, 8.251e-05, 0.7509, 0.5163, 0.1855, 0.681, 0.1128, 0.5367, 0.7272, 0.3893, 0.1995, 0.5163, 0.1855, 0.4109, 0.681, 0.2741, 0.2031, 0.3893, 0.1995, 0.2954, 0.6684, 0.16, 0.1713, 0.2741, 0.2031, 0.1681, 0.6864, 0.681, 0.1128, 0.681, 0.8212, 0.5367, 0.7272, 0.5163, 0.1855, 0.5367, 0.7272, 0.4109, 0.681, 0.3893, 0.1995, 0.4109, 0.681, 0.2954, 0.6684, 0.2741, 0.2031, 0.2954, 0.6684, 0.1681, 0.6864, 0.16, 0.1713, 0.1681, 0.6864, 8.251e-05, 0.7509, 0.5367, 0.7272, 0.681, 0.8212, 0.322, 0.9999, 0.4109, 0.681, 0.5367, 0.7272, 0.322, 0.9999, 0.2954, 0.6684, 0.4109, 0.681, 0.322, 0.9999, 0.1681, 0.6864, 0.2954, 0.6684, 0.322, 0.9999, 8.251e-05, 0.7509, 0.1681, 0.6864, 0.322, 0.9999])
me_icosphere_008.use_remesh_preserve_volume = False
me_icosphere_008.use_remesh_preserve_attributes = False
me_icosphere_008.use_mirror_vertex_groups = False
me_icosphere_008.update()

# ---- objects
ob_icosphere = bpy.data.objects.new('Icosphere', me_icosphere)
ob_icosphere_001 = bpy.data.objects.new('Icosphere.001', me_icosphere_001)
ob_cube = bpy.data.objects.new('Cube', me_cube)
ob_cube_001 = bpy.data.objects.new('Cube.001', me_cube_001)
ob_icosphere_002 = bpy.data.objects.new('Icosphere.002', me_icosphere_002)
ob_icosphere_003 = bpy.data.objects.new('Icosphere.003', me_icosphere_003)
ob_icosphere_004 = bpy.data.objects.new('Icosphere.004', me_icosphere_004)
ob_icosphere_005 = bpy.data.objects.new('Icosphere.005', me_icosphere_005)
ob_cube_002 = bpy.data.objects.new('Cube.002', me_cube_002)
ob_icosphere_006 = bpy.data.objects.new('Icosphere.006', me_icosphere_006)
ob_icosphere_007 = bpy.data.objects.new('Icosphere.007', me_icosphere_007)
ob_icosphere_008 = bpy.data.objects.new('Icosphere.008', me_icosphere_008)

# ---- transforms, parenting, visibility, modifiers, constraints
ob_icosphere.location = (0.0, 0.0, 0.0)
ob_icosphere.lineart.crease_threshold = 0.0
_m = ob_icosphere.modifiers.new('Auto Smooth', 'NODES')
_m.node_group = ng_auto_smooth
_gi = [s.identifier for s in ng_auto_smooth.interface.items_tree if s.item_type == 'SOCKET' and s.in_out == 'INPUT']
_m[_gi[1]] = 0.5236  # Angle
ob_icosphere_001.location = (0.0, 0.0, 0.0)
ob_icosphere_001.lineart.crease_threshold = 0.0
_m = ob_icosphere_001.modifiers.new('Auto Smooth', 'NODES')
_m.node_group = ng_auto_smooth
_gi = [s.identifier for s in ng_auto_smooth.interface.items_tree if s.item_type == 'SOCKET' and s.in_out == 'INPUT']
_m[_gi[1]] = 0.4817  # Angle
ob_cube.location = (0.0, 0.0, 0.0)
ob_cube.lineart.crease_threshold = 0.0
_m = ob_cube.modifiers.new('Auto Smooth', 'NODES')
_m.node_group = ng_auto_smooth
_gi = [s.identifier for s in ng_auto_smooth.interface.items_tree if s.item_type == 'SOCKET' and s.in_out == 'INPUT']
_m[_gi[1]] = 0.5236  # Angle
ob_cube_001.location = (0.0, 0.0, 0.0)
ob_cube_001.lineart.crease_threshold = 0.0
_m = ob_cube_001.modifiers.new('Auto Smooth', 'NODES')
_m.node_group = ng_auto_smooth
_gi = [s.identifier for s in ng_auto_smooth.interface.items_tree if s.item_type == 'SOCKET' and s.in_out == 'INPUT']
_m[_gi[1]] = 0.5236  # Angle
ob_icosphere_002.location = (0.0, 0.0, 0.0)
ob_icosphere_002.lineart.crease_threshold = 0.0
_m = ob_icosphere_002.modifiers.new('Auto Smooth', 'NODES')
_m.node_group = ng_auto_smooth
ob_icosphere_003.location = (0.0, 0.0, 0.0)
ob_icosphere_003.lineart.crease_threshold = 0.0
_m = ob_icosphere_003.modifiers.new('Auto Smooth', 'NODES')
_m.node_group = ng_auto_smooth
ob_icosphere_004.location = (0.0, 0.0, 0.0)
ob_icosphere_004.lineart.crease_threshold = 0.0
_m = ob_icosphere_004.modifiers.new('Auto Smooth', 'NODES')
_m.node_group = ng_auto_smooth
ob_icosphere_005.location = (-0.207, -2.722, -0.08213)
ob_icosphere_005.lineart.crease_threshold = 0.0
_m = ob_icosphere_005.modifiers.new('Auto Smooth', 'NODES')
_m.node_group = ng_auto_smooth
_gi = [s.identifier for s in ng_auto_smooth.interface.items_tree if s.item_type == 'SOCKET' and s.in_out == 'INPUT']
_m[_gi[1]] = 0.2339  # Angle
ob_cube_002.location = (0.02191, 0.208, 0.245)
ob_cube_002.lineart.crease_threshold = 0.0
_m = ob_cube_002.modifiers.new('Auto Smooth', 'NODES')
_m.node_group = ng_auto_smooth
_gi = [s.identifier for s in ng_auto_smooth.interface.items_tree if s.item_type == 'SOCKET' and s.in_out == 'INPUT']
_m[_gi[1]] = 0.4049  # Angle
ob_icosphere_006.location = (1.062, 3.377, 0.3064)
ob_icosphere_006.rotation_euler = (-0.02513, 0.008276, 0.01473)
ob_icosphere_006.scale = (1.471, 1.471, 1.471)
ob_icosphere_006.lineart.crease_threshold = 0.0
_m = ob_icosphere_006.modifiers.new('Auto Smooth', 'NODES')
_m.node_group = ng_auto_smooth
_gi = [s.identifier for s in ng_auto_smooth.interface.items_tree if s.item_type == 'SOCKET' and s.in_out == 'INPUT']
_m[_gi[1]] = 0.7871  # Angle
ob_icosphere_007.location = (-2.092, -0.3903, 0.2238)
ob_icosphere_007.rotation_euler = (-0.0004565, 0.001164, 0.0003688)
ob_icosphere_007.scale = (1.5, 1.5, 2.116)
ob_icosphere_007.lineart.crease_threshold = 0.0
_m = ob_icosphere_007.modifiers.new('Auto Smooth', 'NODES')
_m.node_group = ng_auto_smooth
_gi = [s.identifier for s in ng_auto_smooth.interface.items_tree if s.item_type == 'SOCKET' and s.in_out == 'INPUT']
_m[_gi[1]] = 0.3299  # Angle
ob_icosphere_008.location = (1.648, -3.97, 1.429)
ob_icosphere_008.rotation_euler = (-3.129, 0.1629, -0.3577)
ob_icosphere_008.scale = (1.745, 1.745, 1.745)
ob_icosphere_008.lineart.crease_threshold = 0.0
_m = ob_icosphere_008.modifiers.new('Auto Smooth', 'NODES')
_m.node_group = ng_auto_smooth
_gi = [s.identifier for s in ng_auto_smooth.interface.items_tree if s.item_type == 'SOCKET' and s.in_out == 'INPUT']
_m[_gi[1]] = 0.5777  # Angle

# ---- collection membership
col_collection.objects.link(ob_icosphere)
col_collection.objects.link(ob_icosphere_001)
col_collection.objects.link(ob_cube)
col_collection.objects.link(ob_cube_001)
col_collection.objects.link(ob_icosphere_002)
col_collection.objects.link(ob_icosphere_003)
col_collection.objects.link(ob_icosphere_004)
col_collection.objects.link(ob_icosphere_005)
col_collection.objects.link(ob_cube_002)
col_collection.objects.link(ob_icosphere_006)
col_collection.objects.link(ob_icosphere_007)
col_collection.objects.link(ob_icosphere_008)

# ---- scene / render settings (as saved in the file)
scene.frame_start = 1; scene.frame_end = 250; scene.frame_set(4)
scene.render.engine = 'BLENDER_EEVEE_NEXT'
scene.cycles.use_denoising = False
scene.cycles.samples = 128
scene.cycles.sampling_pattern = 'TABULATED_SOBOL'
scene.cycles.use_adaptive_sampling = False
scene.cycles.use_light_tree = False
scene.view_settings.view_transform = 'Filmic'
bpy.context.view_layer.update()

# ---- added for rendering (the .blend has no active camera and no usable light): camera, sun
cam_auto = bpy.data.cameras.new('AutoCamera')
cam_auto.lens = 50.0
cam_auto.sensor_width = 36.0
cam_auto.clip_end = 1000.0
ob_auto_camera = bpy.data.objects.new('AutoCamera', cam_auto)
scene.collection.objects.link(ob_auto_camera)
ob_auto_camera.location = (12.9717, -14.9603, 14.1972)
ob_auto_camera.rotation_euler = (1.09748, -7.21219e-08, 0.694738)
scene.camera = ob_auto_camera
light_auto_sun = bpy.data.lights.new('AutoSun', 'SUN')
light_auto_sun.energy = 3.0
light_auto_sun.angle = 0.0523599
ob_auto_sun = bpy.data.objects.new('AutoSun', light_auto_sun)
scene.collection.objects.link(ob_auto_sun)
ob_auto_sun.rotation_euler = (0.872665, 0.174533, 0.523599)
bpy.context.view_layer.update()
